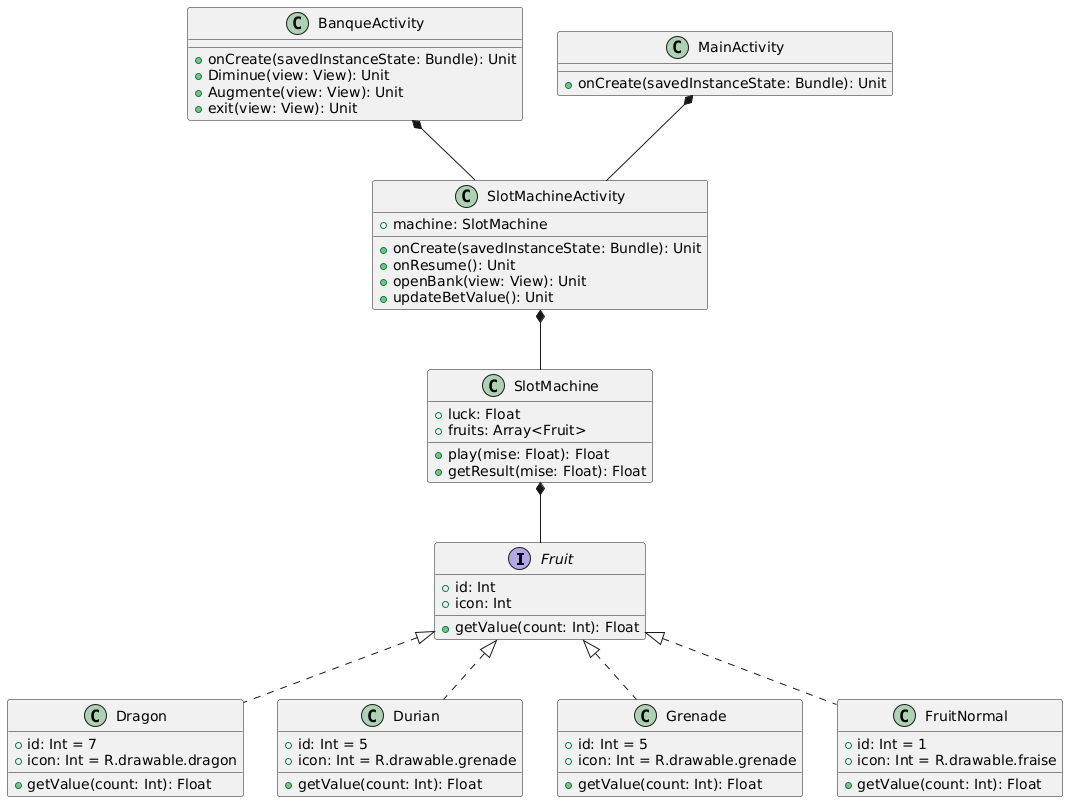

The diagram above was rendered by PlantUML. Its source (embedded in the PNG):
@startuml
interface Fruit {
    +id: Int
    +icon: Int
    +getValue(count: Int): Float
}

class Dragon {
    +id: Int = 7
    +icon: Int = R.drawable.dragon
    +getValue(count: Int): Float
}

class Durian {
    +id: Int = 5
    +icon: Int = R.drawable.grenade
    +getValue(count: Int): Float
}

class Grenade {
    +id: Int = 5
    +icon: Int = R.drawable.grenade
    +getValue(count: Int): Float
}

class FruitNormal {
    +id: Int = 1
    +icon: Int = R.drawable.fraise
    +getValue(count: Int): Float
}

class SlotMachine {
    +luck: Float
    +fruits: Array<Fruit>
    +play(mise: Float): Float
    +getResult(mise: Float): Float
}

class SlotMachineActivity {
    +machine: SlotMachine
    +onCreate(savedInstanceState: Bundle): Unit
    +onResume(): Unit
    +openBank(view: View): Unit
    +updateBetValue(): Unit
}

class BanqueActivity {
    +onCreate(savedInstanceState: Bundle): Unit
    +Diminue(view: View): Unit
    +Augmente(view: View): Unit
    +exit(view: View): Unit
}

class MainActivity {
    +onCreate(savedInstanceState: Bundle): Unit
}

Fruit <|.. Dragon
Fruit <|.. Durian
Fruit <|.. Grenade
Fruit <|.. FruitNormal
SlotMachine *-- Fruit
SlotMachineActivity *-- SlotMachine
BanqueActivity *-- SlotMachineActivity
MainActivity *-- SlotMachineActivity
@enduml